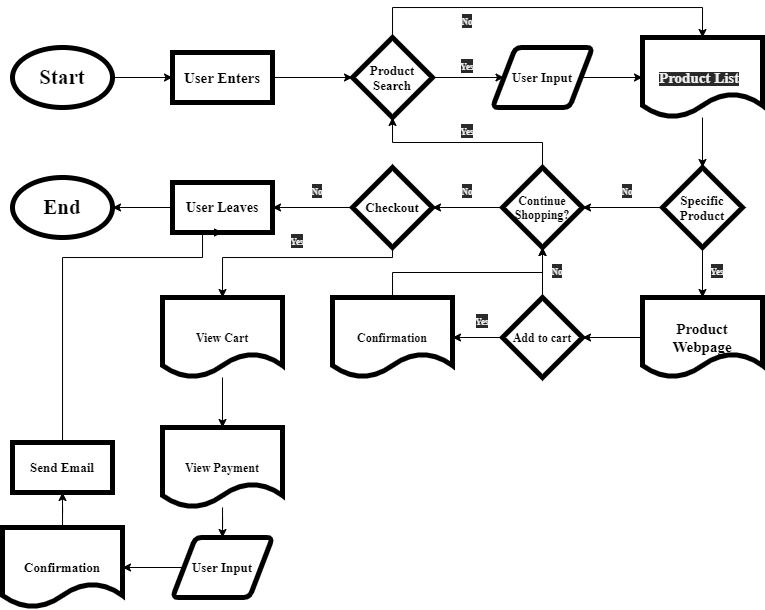

The diagram above was exported from draw.io. Its source (the exported page's mxGraphModel, read from the mxfile embedded in the PNG):
<mxGraphModel dx="4241" dy="1645" grid="1" gridSize="10" guides="1" tooltips="1" connect="1" arrows="1" fold="1" page="1" pageScale="1" pageWidth="850" pageHeight="1100" math="0" shadow="0">
  <root>
    <mxCell id="0" />
    <mxCell id="1" parent="0" />
    <mxCell id="8" style="edgeStyle=orthogonalEdgeStyle;rounded=0;orthogonalLoop=1;jettySize=auto;html=1;entryX=0;entryY=0.5;entryDx=0;entryDy=0;fontFamily=Times New Roman;" edge="1" parent="1" source="4" target="6">
      <mxGeometry relative="1" as="geometry" />
    </mxCell>
    <mxCell id="4" value="" style="strokeWidth=5;html=1;shape=mxgraph.flowchart.start_1;whiteSpace=wrap;fontColor=#333333;verticalAlign=middle;fillColor=none;strokeColor=#000000;" vertex="1" parent="1">
      <mxGeometry x="-3370" y="-1050" width="100" height="60" as="geometry" />
    </mxCell>
    <mxCell id="12" style="edgeStyle=orthogonalEdgeStyle;rounded=0;orthogonalLoop=1;jettySize=auto;html=1;entryX=0;entryY=0.5;entryDx=0;entryDy=0;fontFamily=Times New Roman;" edge="1" parent="1" source="6" target="11">
      <mxGeometry relative="1" as="geometry" />
    </mxCell>
    <mxCell id="6" value="" style="html=1;dashed=0;whitespace=wrap;fontColor=#333333;align=center;fontFamily=Times New Roman;fillColor=none;strokeWidth=5;strokeColor=#000000;" vertex="1" parent="1">
      <mxGeometry x="-3210" y="-1045" width="100" height="50" as="geometry" />
    </mxCell>
    <mxCell id="7" value="&lt;b&gt;&lt;font style=&quot;font-size: 21px&quot;&gt;Start&lt;/font&gt;&lt;/b&gt;" style="text;html=1;strokeColor=none;fillColor=none;align=center;verticalAlign=middle;whiteSpace=wrap;rounded=0;fontFamily=Times New Roman;" vertex="1" parent="1">
      <mxGeometry x="-3340" y="-1030" width="40" height="20" as="geometry" />
    </mxCell>
    <mxCell id="10" value="&lt;b&gt;&lt;font style=&quot;font-size: 15px&quot;&gt;User Enters&lt;/font&gt;&lt;/b&gt;" style="text;html=1;strokeColor=none;fillColor=none;align=center;verticalAlign=middle;whiteSpace=wrap;rounded=0;fontFamily=Times New Roman;" vertex="1" parent="1">
      <mxGeometry x="-3200" y="-1030" width="80" height="20" as="geometry" />
    </mxCell>
    <mxCell id="17" style="edgeStyle=orthogonalEdgeStyle;rounded=0;orthogonalLoop=1;jettySize=auto;html=1;exitX=1;exitY=0.5;exitDx=0;exitDy=0;fontFamily=Times New Roman;" edge="1" parent="1" source="11" target="14">
      <mxGeometry relative="1" as="geometry" />
    </mxCell>
    <mxCell id="25" style="edgeStyle=orthogonalEdgeStyle;rounded=0;orthogonalLoop=1;jettySize=auto;html=1;entryX=0.5;entryY=0;entryDx=0;entryDy=0;fontFamily=Times New Roman;" edge="1" parent="1" source="11" target="20">
      <mxGeometry relative="1" as="geometry">
        <Array as="points">
          <mxPoint x="-2990" y="-1090" />
          <mxPoint x="-2680" y="-1090" />
        </Array>
      </mxGeometry>
    </mxCell>
    <mxCell id="11" value="" style="rhombus;whiteSpace=wrap;html=1;fontFamily=Times New Roman;strokeColor=#000000;strokeWidth=5;fillColor=none;align=center;verticalAlign=middle;" vertex="1" parent="1">
      <mxGeometry x="-3030" y="-1060" width="80" height="80" as="geometry" />
    </mxCell>
    <mxCell id="13" value="&lt;b&gt;&lt;font style=&quot;font-size: 13px&quot;&gt;Product Search&lt;/font&gt;&lt;/b&gt;" style="text;html=1;strokeColor=none;fillColor=none;align=center;verticalAlign=middle;whiteSpace=wrap;rounded=0;fontFamily=Times New Roman;" vertex="1" parent="1">
      <mxGeometry x="-3030" y="-1030" width="80" height="20" as="geometry" />
    </mxCell>
    <mxCell id="14" value="" style="shape=parallelogram;html=1;strokeWidth=5;perimeter=parallelogramPerimeter;whiteSpace=wrap;rounded=1;arcSize=12;size=0.23;fontFamily=Times New Roman;fillColor=none;align=center;verticalAlign=middle;strokeColor=#000000;" vertex="1" parent="1">
      <mxGeometry x="-2890" y="-1050" width="100" height="60" as="geometry" />
    </mxCell>
    <mxCell id="21" style="edgeStyle=orthogonalEdgeStyle;rounded=0;orthogonalLoop=1;jettySize=auto;html=1;entryX=0;entryY=0.5;entryDx=0;entryDy=0;fontFamily=Times New Roman;" edge="1" parent="1" source="18" target="20">
      <mxGeometry relative="1" as="geometry" />
    </mxCell>
    <mxCell id="18" value="&lt;b&gt;&lt;font style=&quot;font-size: 13px&quot;&gt;User Input&lt;/font&gt;&lt;/b&gt;" style="text;html=1;strokeColor=none;fillColor=none;align=center;verticalAlign=middle;whiteSpace=wrap;rounded=0;fontFamily=Times New Roman;" vertex="1" parent="1">
      <mxGeometry x="-2880" y="-1030" width="80" height="20" as="geometry" />
    </mxCell>
    <mxCell id="19" value="&lt;b style=&quot;color: rgb(240 , 240 , 240) ; font-family: &amp;#34;times new roman&amp;#34; ; font-size: 12px ; font-style: normal ; letter-spacing: normal ; text-indent: 0px ; text-transform: none ; word-spacing: 0px ; background-color: rgb(42 , 42 , 42)&quot;&gt;&lt;font style=&quot;font-size: 9px&quot;&gt;Yes&lt;/font&gt;&lt;/b&gt;" style="text;whiteSpace=wrap;html=1;fontFamily=Times New Roman;align=center;" vertex="1" parent="1">
      <mxGeometry x="-2960" y="-1045" width="90" height="30" as="geometry" />
    </mxCell>
    <mxCell id="30" style="edgeStyle=orthogonalEdgeStyle;rounded=0;orthogonalLoop=1;jettySize=auto;html=1;entryX=0.5;entryY=0;entryDx=0;entryDy=0;fontFamily=Times New Roman;" edge="1" parent="1" source="20" target="28">
      <mxGeometry relative="1" as="geometry" />
    </mxCell>
    <mxCell id="20" value="" style="shape=document;whiteSpace=wrap;html=1;boundedLbl=1;fontFamily=Times New Roman;strokeColor=#000000;strokeWidth=5;fillColor=none;align=center;verticalAlign=middle;" vertex="1" parent="1">
      <mxGeometry x="-2740" y="-1060" width="120" height="80" as="geometry" />
    </mxCell>
    <mxCell id="22" value="&lt;b style=&quot;color: rgb(240 , 240 , 240) ; font-family: &amp;#34;times new roman&amp;#34; ; font-size: 12px ; font-style: normal ; letter-spacing: normal ; text-align: center ; text-indent: 0px ; text-transform: none ; word-spacing: 0px ; background-color: rgb(42 , 42 , 42)&quot;&gt;&lt;font style=&quot;font-size: 15px&quot;&gt;Product List&lt;/font&gt;&lt;/b&gt;" style="text;whiteSpace=wrap;html=1;fontFamily=Times New Roman;" vertex="1" parent="1">
      <mxGeometry x="-2725" y="-1035" width="90" height="30" as="geometry" />
    </mxCell>
    <mxCell id="26" value="&lt;b style=&quot;color: rgb(240 , 240 , 240) ; font-family: &amp;#34;times new roman&amp;#34; ; font-size: 12px ; font-style: normal ; letter-spacing: normal ; text-indent: 0px ; text-transform: none ; word-spacing: 0px ; background-color: rgb(42 , 42 , 42)&quot;&gt;&lt;font style=&quot;font-size: 9px&quot;&gt;No&lt;/font&gt;&lt;/b&gt;" style="text;whiteSpace=wrap;html=1;fontFamily=Times New Roman;align=center;" vertex="1" parent="1">
      <mxGeometry x="-2960" y="-1090" width="90" height="30" as="geometry" />
    </mxCell>
    <mxCell id="40" style="edgeStyle=orthogonalEdgeStyle;rounded=0;orthogonalLoop=1;jettySize=auto;html=1;entryX=0.5;entryY=0;entryDx=0;entryDy=0;fontFamily=Times New Roman;" edge="1" parent="1" source="28" target="39">
      <mxGeometry relative="1" as="geometry" />
    </mxCell>
    <mxCell id="28" value="" style="rhombus;whiteSpace=wrap;html=1;fontFamily=Times New Roman;strokeColor=#000000;strokeWidth=5;fillColor=none;align=center;verticalAlign=middle;" vertex="1" parent="1">
      <mxGeometry x="-2720" y="-930" width="80" height="80" as="geometry" />
    </mxCell>
    <mxCell id="34" style="edgeStyle=orthogonalEdgeStyle;rounded=0;orthogonalLoop=1;jettySize=auto;html=1;entryX=1;entryY=0.5;entryDx=0;entryDy=0;fontFamily=Times New Roman;" edge="1" parent="1" source="29" target="33">
      <mxGeometry relative="1" as="geometry" />
    </mxCell>
    <mxCell id="29" value="&lt;b&gt;&lt;font style=&quot;font-size: 13px&quot;&gt;Specific Product&lt;/font&gt;&lt;/b&gt;" style="text;html=1;strokeColor=none;fillColor=none;align=center;verticalAlign=middle;whiteSpace=wrap;rounded=0;fontFamily=Times New Roman;" vertex="1" parent="1">
      <mxGeometry x="-2720" y="-900" width="80" height="20" as="geometry" />
    </mxCell>
    <mxCell id="37" style="edgeStyle=orthogonalEdgeStyle;rounded=0;orthogonalLoop=1;jettySize=auto;html=1;entryX=0.5;entryY=1;entryDx=0;entryDy=0;fontFamily=Times New Roman;exitX=0.5;exitY=0;exitDx=0;exitDy=0;" edge="1" parent="1" source="32" target="11">
      <mxGeometry relative="1" as="geometry" />
    </mxCell>
    <mxCell id="55" style="edgeStyle=orthogonalEdgeStyle;rounded=0;orthogonalLoop=1;jettySize=auto;html=1;entryX=1;entryY=0.5;entryDx=0;entryDy=0;fontFamily=Times New Roman;" edge="1" parent="1" source="32" target="54">
      <mxGeometry relative="1" as="geometry" />
    </mxCell>
    <mxCell id="32" value="" style="rhombus;whiteSpace=wrap;html=1;fontFamily=Times New Roman;strokeColor=#000000;strokeWidth=5;fillColor=none;align=center;verticalAlign=middle;" vertex="1" parent="1">
      <mxGeometry x="-2880" y="-930" width="80" height="80" as="geometry" />
    </mxCell>
    <mxCell id="33" value="&lt;b&gt;&lt;font style=&quot;font-size: 12px&quot;&gt;Continue Shopping?&lt;/font&gt;&lt;/b&gt;" style="text;html=1;strokeColor=none;fillColor=none;align=center;verticalAlign=middle;whiteSpace=wrap;rounded=0;fontFamily=Times New Roman;" vertex="1" parent="1">
      <mxGeometry x="-2880" y="-900" width="80" height="20" as="geometry" />
    </mxCell>
    <mxCell id="35" value="&lt;b style=&quot;color: rgb(240 , 240 , 240) ; font-family: &amp;#34;times new roman&amp;#34; ; font-size: 12px ; font-style: normal ; letter-spacing: normal ; text-indent: 0px ; text-transform: none ; word-spacing: 0px ; background-color: rgb(42 , 42 , 42)&quot;&gt;&lt;font style=&quot;font-size: 9px&quot;&gt;No&lt;/font&gt;&lt;/b&gt;" style="text;whiteSpace=wrap;html=1;fontFamily=Times New Roman;align=center;" vertex="1" parent="1">
      <mxGeometry x="-2800" y="-920" width="90" height="30" as="geometry" />
    </mxCell>
    <mxCell id="38" value="&lt;b style=&quot;color: rgb(240 , 240 , 240) ; font-family: &amp;#34;times new roman&amp;#34; ; font-size: 12px ; font-style: normal ; letter-spacing: normal ; text-indent: 0px ; text-transform: none ; word-spacing: 0px ; background-color: rgb(42 , 42 , 42)&quot;&gt;&lt;font style=&quot;font-size: 9px&quot;&gt;Yes&lt;/font&gt;&lt;/b&gt;" style="text;whiteSpace=wrap;html=1;fontFamily=Times New Roman;align=center;" vertex="1" parent="1">
      <mxGeometry x="-2960" y="-980" width="90" height="30" as="geometry" />
    </mxCell>
    <mxCell id="45" style="edgeStyle=orthogonalEdgeStyle;rounded=0;orthogonalLoop=1;jettySize=auto;html=1;entryX=1;entryY=0.5;entryDx=0;entryDy=0;fontFamily=Times New Roman;" edge="1" parent="1" source="39" target="43">
      <mxGeometry relative="1" as="geometry" />
    </mxCell>
    <mxCell id="39" value="" style="shape=document;whiteSpace=wrap;html=1;boundedLbl=1;fontFamily=Times New Roman;strokeColor=#000000;strokeWidth=5;fillColor=none;align=center;verticalAlign=middle;" vertex="1" parent="1">
      <mxGeometry x="-2740" y="-800" width="120" height="80" as="geometry" />
    </mxCell>
    <mxCell id="41" value="&lt;b style=&quot;color: rgb(240 , 240 , 240) ; font-family: &amp;#34;times new roman&amp;#34; ; font-size: 12px ; font-style: normal ; letter-spacing: normal ; text-indent: 0px ; text-transform: none ; word-spacing: 0px ; background-color: rgb(42 , 42 , 42)&quot;&gt;&lt;font style=&quot;font-size: 9px&quot;&gt;Yes&lt;/font&gt;&lt;/b&gt;" style="text;whiteSpace=wrap;html=1;fontFamily=Times New Roman;align=center;" vertex="1" parent="1">
      <mxGeometry x="-2710" y="-840" width="90" height="30" as="geometry" />
    </mxCell>
    <mxCell id="42" value="&lt;b&gt;&lt;font style=&quot;font-size: 15px&quot;&gt;Product Webpage&lt;/font&gt;&lt;/b&gt;" style="text;html=1;strokeColor=none;fillColor=none;align=center;verticalAlign=middle;whiteSpace=wrap;rounded=0;fontFamily=Times New Roman;" vertex="1" parent="1">
      <mxGeometry x="-2720" y="-770" width="80" height="20" as="geometry" />
    </mxCell>
    <mxCell id="46" style="edgeStyle=orthogonalEdgeStyle;rounded=0;orthogonalLoop=1;jettySize=auto;html=1;entryX=0.5;entryY=1;entryDx=0;entryDy=0;fontFamily=Times New Roman;" edge="1" parent="1" source="43" target="32">
      <mxGeometry relative="1" as="geometry" />
    </mxCell>
    <mxCell id="43" value="" style="rhombus;whiteSpace=wrap;html=1;fontFamily=Times New Roman;strokeColor=#000000;strokeWidth=5;fillColor=none;align=center;verticalAlign=middle;" vertex="1" parent="1">
      <mxGeometry x="-2880" y="-800" width="80" height="80" as="geometry" />
    </mxCell>
    <mxCell id="51" style="edgeStyle=orthogonalEdgeStyle;rounded=0;orthogonalLoop=1;jettySize=auto;html=1;entryX=1;entryY=0.5;entryDx=0;entryDy=0;fontFamily=Times New Roman;" edge="1" parent="1" source="44" target="48">
      <mxGeometry relative="1" as="geometry" />
    </mxCell>
    <mxCell id="44" value="&lt;b&gt;&lt;font style=&quot;font-size: 12px&quot;&gt;Add to cart&lt;/font&gt;&lt;/b&gt;" style="text;html=1;strokeColor=none;fillColor=none;align=center;verticalAlign=middle;whiteSpace=wrap;rounded=0;fontFamily=Times New Roman;" vertex="1" parent="1">
      <mxGeometry x="-2880" y="-770" width="80" height="20" as="geometry" />
    </mxCell>
    <mxCell id="47" value="&lt;b style=&quot;color: rgb(240 , 240 , 240) ; font-family: &amp;#34;times new roman&amp;#34; ; font-size: 12px ; font-style: normal ; letter-spacing: normal ; text-indent: 0px ; text-transform: none ; word-spacing: 0px ; background-color: rgb(42 , 42 , 42)&quot;&gt;&lt;font style=&quot;font-size: 9px&quot;&gt;No&lt;/font&gt;&lt;/b&gt;" style="text;whiteSpace=wrap;html=1;fontFamily=Times New Roman;align=center;" vertex="1" parent="1">
      <mxGeometry x="-2870" y="-840" width="90" height="30" as="geometry" />
    </mxCell>
    <mxCell id="50" style="edgeStyle=orthogonalEdgeStyle;rounded=0;orthogonalLoop=1;jettySize=auto;html=1;exitX=0.5;exitY=0;exitDx=0;exitDy=0;entryX=0.5;entryY=1;entryDx=0;entryDy=0;fontFamily=Times New Roman;" edge="1" parent="1" source="48" target="32">
      <mxGeometry relative="1" as="geometry" />
    </mxCell>
    <mxCell id="48" value="" style="shape=document;whiteSpace=wrap;html=1;boundedLbl=1;fontFamily=Times New Roman;strokeColor=#000000;strokeWidth=5;fillColor=none;align=center;verticalAlign=middle;" vertex="1" parent="1">
      <mxGeometry x="-3050" y="-800" width="120" height="80" as="geometry" />
    </mxCell>
    <mxCell id="49" value="&lt;b&gt;&lt;font style=&quot;font-size: 12px&quot;&gt;Confirmation&lt;/font&gt;&lt;/b&gt;" style="text;html=1;strokeColor=none;fillColor=none;align=center;verticalAlign=middle;whiteSpace=wrap;rounded=0;fontFamily=Times New Roman;" vertex="1" parent="1">
      <mxGeometry x="-3030" y="-770" width="80" height="20" as="geometry" />
    </mxCell>
    <mxCell id="52" value="&lt;b style=&quot;color: rgb(240 , 240 , 240) ; font-family: &amp;#34;times new roman&amp;#34; ; font-size: 12px ; font-style: normal ; letter-spacing: normal ; text-indent: 0px ; text-transform: none ; word-spacing: 0px ; background-color: rgb(42 , 42 , 42)&quot;&gt;&lt;font style=&quot;font-size: 9px&quot;&gt;Yes&lt;/font&gt;&lt;/b&gt;" style="text;whiteSpace=wrap;html=1;fontFamily=Times New Roman;align=center;" vertex="1" parent="1">
      <mxGeometry x="-2930" y="-790" width="60" height="30" as="geometry" />
    </mxCell>
    <mxCell id="60" style="edgeStyle=orthogonalEdgeStyle;rounded=0;orthogonalLoop=1;jettySize=auto;html=1;entryX=0.5;entryY=0;entryDx=0;entryDy=0;fontFamily=Times New Roman;" edge="1" parent="1" source="54" target="58">
      <mxGeometry relative="1" as="geometry">
        <Array as="points">
          <mxPoint x="-2990" y="-840" />
          <mxPoint x="-3160" y="-840" />
        </Array>
      </mxGeometry>
    </mxCell>
    <mxCell id="64" style="edgeStyle=orthogonalEdgeStyle;rounded=0;orthogonalLoop=1;jettySize=auto;html=1;entryX=1;entryY=0.5;entryDx=0;entryDy=0;fontFamily=Times New Roman;" edge="1" parent="1" source="54" target="62">
      <mxGeometry relative="1" as="geometry" />
    </mxCell>
    <mxCell id="54" value="" style="rhombus;whiteSpace=wrap;html=1;fontFamily=Times New Roman;strokeColor=#000000;strokeWidth=5;fillColor=none;align=center;verticalAlign=middle;" vertex="1" parent="1">
      <mxGeometry x="-3030" y="-930" width="80" height="80" as="geometry" />
    </mxCell>
    <mxCell id="56" value="&lt;b style=&quot;color: rgb(240 , 240 , 240) ; font-family: &amp;#34;times new roman&amp;#34; ; font-size: 12px ; font-style: normal ; letter-spacing: normal ; text-indent: 0px ; text-transform: none ; word-spacing: 0px ; background-color: rgb(42 , 42 , 42)&quot;&gt;&lt;font style=&quot;font-size: 9px&quot;&gt;No&lt;/font&gt;&lt;/b&gt;" style="text;whiteSpace=wrap;html=1;fontFamily=Times New Roman;align=center;" vertex="1" parent="1">
      <mxGeometry x="-2960" y="-920" width="90" height="30" as="geometry" />
    </mxCell>
    <mxCell id="57" value="&lt;b&gt;&lt;font style=&quot;font-size: 13px&quot;&gt;Checkout&lt;/font&gt;&lt;/b&gt;" style="text;html=1;strokeColor=none;fillColor=none;align=center;verticalAlign=middle;whiteSpace=wrap;rounded=0;fontFamily=Times New Roman;" vertex="1" parent="1">
      <mxGeometry x="-3030" y="-900" width="80" height="20" as="geometry" />
    </mxCell>
    <mxCell id="71" style="edgeStyle=orthogonalEdgeStyle;rounded=0;orthogonalLoop=1;jettySize=auto;html=1;entryX=0.5;entryY=0;entryDx=0;entryDy=0;fontFamily=Times New Roman;" edge="1" parent="1" source="58" target="70">
      <mxGeometry relative="1" as="geometry" />
    </mxCell>
    <mxCell id="58" value="" style="shape=document;whiteSpace=wrap;html=1;boundedLbl=1;fontFamily=Times New Roman;strokeColor=#000000;strokeWidth=5;fillColor=none;align=center;verticalAlign=middle;" vertex="1" parent="1">
      <mxGeometry x="-3220" y="-800" width="120" height="80" as="geometry" />
    </mxCell>
    <mxCell id="59" value="&lt;b&gt;&lt;font style=&quot;font-size: 12px&quot;&gt;View Cart&lt;/font&gt;&lt;/b&gt;" style="text;html=1;strokeColor=none;fillColor=none;align=center;verticalAlign=middle;whiteSpace=wrap;rounded=0;fontFamily=Times New Roman;" vertex="1" parent="1">
      <mxGeometry x="-3200" y="-770" width="80" height="20" as="geometry" />
    </mxCell>
    <mxCell id="61" value="&lt;b style=&quot;color: rgb(240 , 240 , 240) ; font-family: &amp;#34;times new roman&amp;#34; ; font-size: 12px ; font-style: normal ; letter-spacing: normal ; text-indent: 0px ; text-transform: none ; word-spacing: 0px ; background-color: rgb(42 , 42 , 42)&quot;&gt;&lt;font style=&quot;font-size: 9px&quot;&gt;Yes&lt;/font&gt;&lt;/b&gt;" style="text;whiteSpace=wrap;html=1;fontFamily=Times New Roman;align=center;" vertex="1" parent="1">
      <mxGeometry x="-3130" y="-870" width="90" height="30" as="geometry" />
    </mxCell>
    <mxCell id="69" style="edgeStyle=orthogonalEdgeStyle;rounded=0;orthogonalLoop=1;jettySize=auto;html=1;entryX=1;entryY=0.5;entryDx=0;entryDy=0;entryPerimeter=0;fontFamily=Times New Roman;" edge="1" parent="1" source="62" target="66">
      <mxGeometry relative="1" as="geometry" />
    </mxCell>
    <mxCell id="62" value="" style="html=1;dashed=0;whitespace=wrap;fontColor=#333333;align=center;fontFamily=Times New Roman;fillColor=none;strokeWidth=5;strokeColor=#000000;" vertex="1" parent="1">
      <mxGeometry x="-3210" y="-915" width="100" height="50" as="geometry" />
    </mxCell>
    <mxCell id="63" value="&lt;b&gt;&lt;font style=&quot;font-size: 14px&quot;&gt;User Leaves&lt;/font&gt;&lt;/b&gt;" style="text;html=1;strokeColor=none;fillColor=none;align=center;verticalAlign=middle;whiteSpace=wrap;rounded=0;fontFamily=Times New Roman;" vertex="1" parent="1">
      <mxGeometry x="-3200" y="-900" width="80" height="20" as="geometry" />
    </mxCell>
    <mxCell id="65" value="&lt;b style=&quot;color: rgb(240 , 240 , 240) ; font-family: &amp;#34;times new roman&amp;#34; ; font-size: 12px ; font-style: normal ; letter-spacing: normal ; text-indent: 0px ; text-transform: none ; word-spacing: 0px ; background-color: rgb(42 , 42 , 42)&quot;&gt;&lt;font style=&quot;font-size: 9px&quot;&gt;No&lt;/font&gt;&lt;/b&gt;" style="text;whiteSpace=wrap;html=1;fontFamily=Times New Roman;align=center;" vertex="1" parent="1">
      <mxGeometry x="-3110" y="-920" width="90" height="30" as="geometry" />
    </mxCell>
    <mxCell id="66" value="" style="strokeWidth=5;html=1;shape=mxgraph.flowchart.start_1;whiteSpace=wrap;fontColor=#333333;verticalAlign=middle;fillColor=none;strokeColor=#000000;" vertex="1" parent="1">
      <mxGeometry x="-3370" y="-920" width="100" height="60" as="geometry" />
    </mxCell>
    <mxCell id="67" value="&lt;b&gt;&lt;font style=&quot;font-size: 21px&quot;&gt;End&lt;/font&gt;&lt;/b&gt;" style="text;html=1;strokeColor=none;fillColor=none;align=center;verticalAlign=middle;whiteSpace=wrap;rounded=0;fontFamily=Times New Roman;" vertex="1" parent="1">
      <mxGeometry x="-3340" y="-900" width="40" height="20" as="geometry" />
    </mxCell>
    <mxCell id="75" style="edgeStyle=orthogonalEdgeStyle;rounded=0;orthogonalLoop=1;jettySize=auto;html=1;entryX=0.5;entryY=0;entryDx=0;entryDy=0;fontFamily=Times New Roman;" edge="1" parent="1" source="70" target="73">
      <mxGeometry relative="1" as="geometry" />
    </mxCell>
    <mxCell id="70" value="" style="shape=document;whiteSpace=wrap;html=1;boundedLbl=1;fontFamily=Times New Roman;strokeColor=#000000;strokeWidth=5;fillColor=none;align=center;verticalAlign=middle;" vertex="1" parent="1">
      <mxGeometry x="-3220" y="-670" width="120" height="80" as="geometry" />
    </mxCell>
    <mxCell id="72" value="&lt;b&gt;&lt;font style=&quot;font-size: 12px&quot;&gt;View Payment&lt;/font&gt;&lt;/b&gt;" style="text;html=1;strokeColor=none;fillColor=none;align=center;verticalAlign=middle;whiteSpace=wrap;rounded=0;fontFamily=Times New Roman;" vertex="1" parent="1">
      <mxGeometry x="-3200" y="-640" width="80" height="20" as="geometry" />
    </mxCell>
    <mxCell id="73" value="" style="shape=parallelogram;html=1;strokeWidth=5;perimeter=parallelogramPerimeter;whiteSpace=wrap;rounded=1;arcSize=12;size=0.23;fontFamily=Times New Roman;fillColor=none;align=center;verticalAlign=middle;strokeColor=#000000;" vertex="1" parent="1">
      <mxGeometry x="-3210" y="-560" width="100" height="60" as="geometry" />
    </mxCell>
    <mxCell id="77" style="edgeStyle=orthogonalEdgeStyle;rounded=0;orthogonalLoop=1;jettySize=auto;html=1;entryX=1;entryY=0.5;entryDx=0;entryDy=0;fontFamily=Times New Roman;" edge="1" parent="1" source="74" target="76">
      <mxGeometry relative="1" as="geometry" />
    </mxCell>
    <mxCell id="74" value="&lt;b&gt;&lt;font style=&quot;font-size: 13px&quot;&gt;User Input&lt;/font&gt;&lt;/b&gt;" style="text;html=1;strokeColor=none;fillColor=none;align=center;verticalAlign=middle;whiteSpace=wrap;rounded=0;fontFamily=Times New Roman;" vertex="1" parent="1">
      <mxGeometry x="-3200" y="-540" width="80" height="20" as="geometry" />
    </mxCell>
    <mxCell id="81" style="edgeStyle=orthogonalEdgeStyle;rounded=0;orthogonalLoop=1;jettySize=auto;html=1;entryX=0.5;entryY=1;entryDx=0;entryDy=0;fontFamily=Times New Roman;" edge="1" parent="1" source="76" target="79">
      <mxGeometry relative="1" as="geometry" />
    </mxCell>
    <mxCell id="76" value="" style="shape=document;whiteSpace=wrap;html=1;boundedLbl=1;fontFamily=Times New Roman;strokeColor=#000000;strokeWidth=5;fillColor=none;align=center;verticalAlign=middle;" vertex="1" parent="1">
      <mxGeometry x="-3380" y="-570" width="120" height="80" as="geometry" />
    </mxCell>
    <mxCell id="78" value="&lt;b&gt;&lt;font style=&quot;font-size: 13px&quot;&gt;Confirmation&lt;/font&gt;&lt;/b&gt;" style="text;html=1;strokeColor=none;fillColor=none;align=center;verticalAlign=middle;whiteSpace=wrap;rounded=0;fontFamily=Times New Roman;" vertex="1" parent="1">
      <mxGeometry x="-3360" y="-540" width="80" height="20" as="geometry" />
    </mxCell>
    <mxCell id="82" style="edgeStyle=orthogonalEdgeStyle;rounded=0;orthogonalLoop=1;jettySize=auto;html=1;entryX=0.5;entryY=1;entryDx=0;entryDy=0;fontFamily=Times New Roman;" edge="1" parent="1" source="79" target="62">
      <mxGeometry relative="1" as="geometry">
        <Array as="points">
          <mxPoint x="-3320" y="-840" />
          <mxPoint x="-3180" y="-840" />
          <mxPoint x="-3180" y="-865" />
        </Array>
      </mxGeometry>
    </mxCell>
    <mxCell id="79" value="" style="html=1;dashed=0;whitespace=wrap;fontColor=#333333;align=center;fontFamily=Times New Roman;fillColor=none;strokeWidth=5;strokeColor=#000000;" vertex="1" parent="1">
      <mxGeometry x="-3370" y="-655" width="100" height="50" as="geometry" />
    </mxCell>
    <mxCell id="80" value="&lt;b&gt;&lt;font style=&quot;font-size: 13px&quot;&gt;Send Email&lt;/font&gt;&lt;/b&gt;" style="text;html=1;strokeColor=none;fillColor=none;align=center;verticalAlign=middle;whiteSpace=wrap;rounded=0;fontFamily=Times New Roman;" vertex="1" parent="1">
      <mxGeometry x="-3360" y="-640" width="80" height="20" as="geometry" />
    </mxCell>
  </root>
</mxGraphModel>